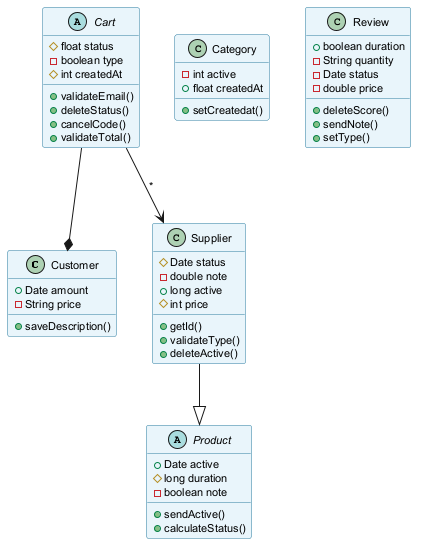

The diagram above was rendered by PlantUML. Its source (embedded in the PNG):
@startuml
skinparam backgroundColor #FFFFFF
skinparam classBackgroundColor #E8F4FA
skinparam classBorderColor #2C7DA0
skinparam defaultFontSize 11
class Customer {
  +Date amount
  -String price
  +saveDescription()
}
abstract class Product {
  +Date active
  #long duration
  -boolean note
  +sendActive()
  +calculateStatus()
}
abstract class Cart {
  #float status
  -boolean type
  #int createdAt
  +validateEmail()
  +deleteStatus()
  +cancelCode()
  +validateTotal()
}
class Category {
  -int active
  +float createdAt
  +setCreatedat()
}
class Supplier {
  #Date status
  -double note
  +long active
  #int price
  +getId()
  +validateType()
  +deleteActive()
}
class Review {
  +boolean duration
  -String quantity
  -Date status
  -double price
  +deleteScore()
  +sendNote()
  +setType()
}
Cart --* Customer
Cart --> Supplier : "*"
Supplier --|> Product
@enduml